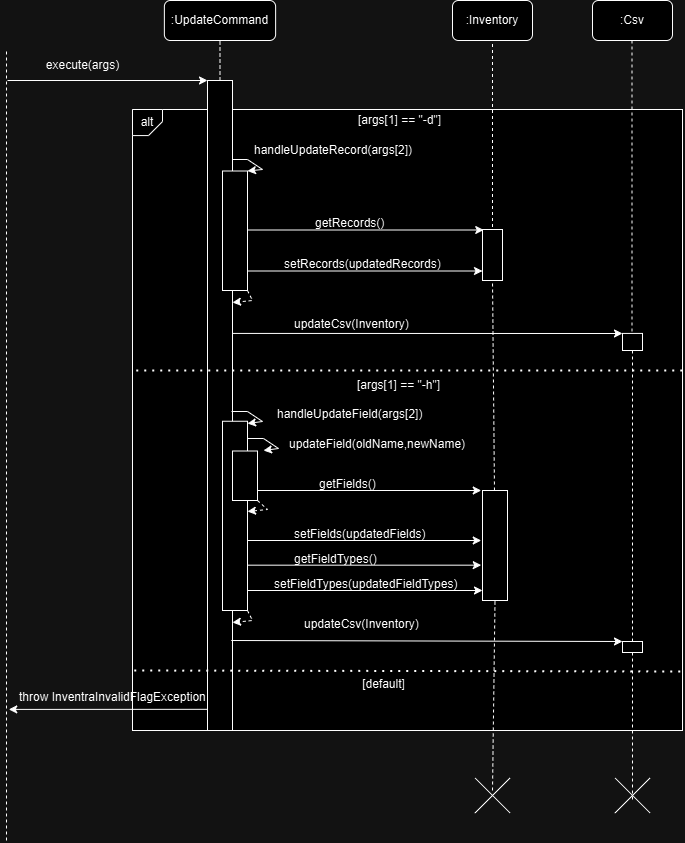

The diagram above was exported from draw.io. Its source (the exported page's mxGraphModel, read from the mxfile embedded in the PNG):
<mxGraphModel dx="1305" dy="1155" grid="1" gridSize="10" guides="1" tooltips="1" connect="1" arrows="1" fold="1" page="1" pageScale="1" pageWidth="850" pageHeight="1100" math="0" shadow="0">
  <root>
    <mxCell id="0" />
    <mxCell id="1" parent="0" />
    <mxCell id="zAH-0XGm0AwAv_6yNoel-1" value="" style="rounded=0;whiteSpace=wrap;html=1;" vertex="1" parent="1">
      <mxGeometry x="440" y="209" width="550" height="621" as="geometry" />
    </mxCell>
    <mxCell id="zAH-0XGm0AwAv_6yNoel-2" value="" style="endArrow=none;dashed=1;html=1;rounded=0;" edge="1" parent="1">
      <mxGeometry width="50" height="50" relative="1" as="geometry">
        <mxPoint x="314" y="940" as="sourcePoint" />
        <mxPoint x="314" y="150" as="targetPoint" />
      </mxGeometry>
    </mxCell>
    <mxCell id="zAH-0XGm0AwAv_6yNoel-3" value=":UpdateCommand" style="rounded=1;whiteSpace=wrap;html=1;" vertex="1" parent="1">
      <mxGeometry x="471.87" y="100" width="111.25" height="40" as="geometry" />
    </mxCell>
    <mxCell id="zAH-0XGm0AwAv_6yNoel-4" value="" style="endArrow=none;dashed=1;html=1;rounded=0;entryX=0.5;entryY=1;entryDx=0;entryDy=0;exitX=0.5;exitY=0;exitDx=0;exitDy=0;" edge="1" parent="1" source="zAH-0XGm0AwAv_6yNoel-34" target="zAH-0XGm0AwAv_6yNoel-3">
      <mxGeometry width="50" height="50" relative="1" as="geometry">
        <mxPoint x="530" y="222" as="sourcePoint" />
        <mxPoint x="375" y="172" as="targetPoint" />
      </mxGeometry>
    </mxCell>
    <mxCell id="zAH-0XGm0AwAv_6yNoel-5" value="" style="endArrow=classic;html=1;rounded=0;" edge="1" parent="1">
      <mxGeometry width="50" height="50" relative="1" as="geometry">
        <mxPoint x="315" y="180" as="sourcePoint" />
        <mxPoint x="515" y="180" as="targetPoint" />
      </mxGeometry>
    </mxCell>
    <mxCell id="zAH-0XGm0AwAv_6yNoel-6" value="execute(args)" style="text;html=1;align=center;verticalAlign=middle;resizable=0;points=[];autosize=1;strokeColor=none;fillColor=none;" vertex="1" parent="1">
      <mxGeometry x="340" y="150" width="100" height="30" as="geometry" />
    </mxCell>
    <mxCell id="zAH-0XGm0AwAv_6yNoel-7" value="" style="group" connectable="0" vertex="1" parent="1">
      <mxGeometry x="440" y="208.99999999999997" width="30" height="26.080000000000013" as="geometry" />
    </mxCell>
    <mxCell id="zAH-0XGm0AwAv_6yNoel-8" value="" style="shape=card;whiteSpace=wrap;html=1;rotation=-180;size=14;" vertex="1" parent="zAH-0XGm0AwAv_6yNoel-7">
      <mxGeometry y="2.842170943040401e-14" width="30" height="26.08" as="geometry" />
    </mxCell>
    <mxCell id="zAH-0XGm0AwAv_6yNoel-9" value="alt" style="text;html=1;align=center;verticalAlign=middle;whiteSpace=wrap;rounded=0;" vertex="1" parent="zAH-0XGm0AwAv_6yNoel-7">
      <mxGeometry x="5" y="3.0400000000000205" width="20" height="20" as="geometry" />
    </mxCell>
    <mxCell id="zAH-0XGm0AwAv_6yNoel-10" value="[args[1] == &quot;-d&quot;]" style="text;html=1;align=center;verticalAlign=middle;whiteSpace=wrap;rounded=0;" vertex="1" parent="1">
      <mxGeometry x="625" y="205.08" width="165" height="30" as="geometry" />
    </mxCell>
    <mxCell id="zAH-0XGm0AwAv_6yNoel-11" value=":Inventory" style="rounded=1;whiteSpace=wrap;html=1;" vertex="1" parent="1">
      <mxGeometry x="760" y="99.99999999999997" width="80" height="40" as="geometry" />
    </mxCell>
    <mxCell id="zAH-0XGm0AwAv_6yNoel-12" value="" style="endArrow=none;dashed=1;html=1;rounded=0;entryX=0.5;entryY=1;entryDx=0;entryDy=0;exitX=0.5;exitY=0;exitDx=0;exitDy=0;" edge="1" parent="1" target="zAH-0XGm0AwAv_6yNoel-11">
      <mxGeometry width="50" height="50" relative="1" as="geometry">
        <mxPoint x="800" y="350.5" as="sourcePoint" />
        <mxPoint x="144.5" y="372" as="targetPoint" />
      </mxGeometry>
    </mxCell>
    <mxCell id="zAH-0XGm0AwAv_6yNoel-14" style="edgeStyle=orthogonalEdgeStyle;rounded=0;orthogonalLoop=1;jettySize=auto;html=1;exitX=0.5;exitY=1;exitDx=0;exitDy=0;" edge="1" parent="1" source="zAH-0XGm0AwAv_6yNoel-1" target="zAH-0XGm0AwAv_6yNoel-1">
      <mxGeometry relative="1" as="geometry" />
    </mxCell>
    <mxCell id="zAH-0XGm0AwAv_6yNoel-15" value="handleUpdateRecord(args[2])" style="text;whiteSpace=wrap;" vertex="1" parent="1">
      <mxGeometry x="560" y="235.50000000000003" width="180" height="30" as="geometry" />
    </mxCell>
    <mxCell id="zAH-0XGm0AwAv_6yNoel-16" value="" style="endArrow=classic;html=1;rounded=0;entryX=1;entryY=0;entryDx=0;entryDy=0;" edge="1" parent="1" target="zAH-0XGm0AwAv_6yNoel-38">
      <mxGeometry width="50" height="50" relative="1" as="geometry">
        <mxPoint x="539" y="259" as="sourcePoint" />
        <mxPoint x="630" y="299" as="targetPoint" />
        <Array as="points">
          <mxPoint x="555" y="259" />
          <mxPoint x="570" y="269" />
        </Array>
      </mxGeometry>
    </mxCell>
    <mxCell id="zAH-0XGm0AwAv_6yNoel-19" style="edgeStyle=orthogonalEdgeStyle;rounded=0;orthogonalLoop=1;jettySize=auto;html=1;exitX=0.5;exitY=1;exitDx=0;exitDy=0;" edge="1" parent="1">
      <mxGeometry relative="1" as="geometry">
        <mxPoint x="802.5" y="586.4999999999998" as="sourcePoint" />
        <mxPoint x="802.5" y="586.4999999999998" as="targetPoint" />
      </mxGeometry>
    </mxCell>
    <mxCell id="zAH-0XGm0AwAv_6yNoel-25" style="edgeStyle=none;curved=1;rounded=0;orthogonalLoop=1;jettySize=auto;html=1;exitX=0.5;exitY=1;exitDx=0;exitDy=0;fontSize=12;startSize=8;endSize=8;" edge="1" parent="1">
      <mxGeometry relative="1" as="geometry">
        <mxPoint x="690" y="587.45" as="sourcePoint" />
        <mxPoint x="690" y="587.45" as="targetPoint" />
      </mxGeometry>
    </mxCell>
    <mxCell id="zAH-0XGm0AwAv_6yNoel-29" value="" style="endArrow=classic;html=1;rounded=0;entryX=0;entryY=0;entryDx=0;entryDy=0;" edge="1" parent="1">
      <mxGeometry width="50" height="50" relative="1" as="geometry">
        <mxPoint x="541.25" y="329.5" as="sourcePoint" />
        <mxPoint x="791.25" y="329.5" as="targetPoint" />
      </mxGeometry>
    </mxCell>
    <mxCell id="zAH-0XGm0AwAv_6yNoel-30" value="getRecords()" style="text;whiteSpace=wrap;" vertex="1" parent="1">
      <mxGeometry x="621.25" y="309" width="140" height="20" as="geometry" />
    </mxCell>
    <mxCell id="zAH-0XGm0AwAv_6yNoel-31" value="" style="rounded=0;whiteSpace=wrap;html=1;" vertex="1" parent="1">
      <mxGeometry x="790" y="329" width="20" height="51" as="geometry" />
    </mxCell>
    <mxCell id="zAH-0XGm0AwAv_6yNoel-33" value="" style="endArrow=none;dashed=1;html=1;rounded=0;entryX=0.5;entryY=1;entryDx=0;entryDy=0;" edge="1" parent="1" target="zAH-0XGm0AwAv_6yNoel-31" source="zAH-0XGm0AwAv_6yNoel-79">
      <mxGeometry width="50" height="50" relative="1" as="geometry">
        <mxPoint x="800" y="910" as="sourcePoint" />
        <mxPoint x="800" y="410" as="targetPoint" />
      </mxGeometry>
    </mxCell>
    <mxCell id="zAH-0XGm0AwAv_6yNoel-34" value="" style="rounded=0;whiteSpace=wrap;html=1;" vertex="1" parent="1">
      <mxGeometry x="515" y="180" width="25" height="650" as="geometry" />
    </mxCell>
    <mxCell id="zAH-0XGm0AwAv_6yNoel-35" value="" style="endArrow=classic;html=1;rounded=0;" edge="1" parent="1">
      <mxGeometry width="50" height="50" relative="1" as="geometry">
        <mxPoint x="540" y="432.92" as="sourcePoint" />
        <mxPoint x="930" y="433" as="targetPoint" />
      </mxGeometry>
    </mxCell>
    <mxCell id="zAH-0XGm0AwAv_6yNoel-42" value="" style="endArrow=none;dashed=1;html=1;dashPattern=1 3;strokeWidth=2;rounded=0;" edge="1" parent="1">
      <mxGeometry width="50" height="50" relative="1" as="geometry">
        <mxPoint x="443.75" y="469.99999999999994" as="sourcePoint" />
        <mxPoint x="990" y="470" as="targetPoint" />
      </mxGeometry>
    </mxCell>
    <mxCell id="zAH-0XGm0AwAv_6yNoel-45" value="[args[1] == &quot;-h&quot;]" style="text;html=1;align=center;verticalAlign=middle;whiteSpace=wrap;rounded=0;" vertex="1" parent="1">
      <mxGeometry x="623.75" y="470" width="165" height="30" as="geometry" />
    </mxCell>
    <mxCell id="zAH-0XGm0AwAv_6yNoel-56" value="" style="html=1;labelBackgroundColor=#ffffff;startArrow=none;startFill=0;startSize=6;endArrow=classic;endFill=1;endSize=6;jettySize=auto;orthogonalLoop=1;strokeWidth=1;dashed=1;fontSize=14;rounded=0;exitX=1;exitY=1;exitDx=0;exitDy=0;" edge="1" parent="1">
      <mxGeometry width="60" height="60" relative="1" as="geometry">
        <mxPoint x="555" y="390" as="sourcePoint" />
        <mxPoint x="540" y="402" as="targetPoint" />
        <Array as="points">
          <mxPoint x="560" y="400" />
        </Array>
      </mxGeometry>
    </mxCell>
    <mxCell id="zAH-0XGm0AwAv_6yNoel-60" value="" style="shape=cross;whiteSpace=wrap;html=1;rotation=45;size=0;" vertex="1" parent="1">
      <mxGeometry x="775" y="870" width="50" height="50" as="geometry" />
    </mxCell>
    <mxCell id="zAH-0XGm0AwAv_6yNoel-61" value="" style="shape=cross;whiteSpace=wrap;html=1;rotation=45;size=0;" vertex="1" parent="1">
      <mxGeometry x="915" y="870" width="50" height="50" as="geometry" />
    </mxCell>
    <mxCell id="zAH-0XGm0AwAv_6yNoel-63" value="" style="endArrow=classic;html=1;rounded=0;entryX=0;entryY=0;entryDx=0;entryDy=0;" edge="1" parent="1">
      <mxGeometry width="50" height="50" relative="1" as="geometry">
        <mxPoint x="540" y="370.5" as="sourcePoint" />
        <mxPoint x="790" y="370.5" as="targetPoint" />
      </mxGeometry>
    </mxCell>
    <mxCell id="zAH-0XGm0AwAv_6yNoel-64" value="setRecords(updatedRecords)" style="text;whiteSpace=wrap;" vertex="1" parent="1">
      <mxGeometry x="590" y="350" width="140" height="20" as="geometry" />
    </mxCell>
    <mxCell id="zAH-0XGm0AwAv_6yNoel-38" value="" style="rounded=0;whiteSpace=wrap;html=1;" vertex="1" parent="1">
      <mxGeometry x="530" y="270.5" width="25" height="119.5" as="geometry" />
    </mxCell>
    <mxCell id="zAH-0XGm0AwAv_6yNoel-67" value=":Csv" style="rounded=1;whiteSpace=wrap;html=1;" vertex="1" parent="1">
      <mxGeometry x="900" y="99.99999999999997" width="80" height="40" as="geometry" />
    </mxCell>
    <mxCell id="zAH-0XGm0AwAv_6yNoel-68" value="" style="endArrow=none;dashed=1;html=1;rounded=0;exitX=0.5;exitY=1;exitDx=0;exitDy=0;entryX=0.5;entryY=0;entryDx=0;entryDy=0;" edge="1" parent="1">
      <mxGeometry width="50" height="50" relative="1" as="geometry">
        <mxPoint x="939.5" y="140" as="sourcePoint" />
        <mxPoint x="939.5" y="433" as="targetPoint" />
      </mxGeometry>
    </mxCell>
    <mxCell id="zAH-0XGm0AwAv_6yNoel-69" value="" style="rounded=0;whiteSpace=wrap;html=1;" vertex="1" parent="1">
      <mxGeometry x="930" y="432.92" width="20" height="17.08" as="geometry" />
    </mxCell>
    <mxCell id="zAH-0XGm0AwAv_6yNoel-70" value="updateCsv(Inventory)" style="text;whiteSpace=wrap;" vertex="1" parent="1">
      <mxGeometry x="600" y="410" width="140" height="20" as="geometry" />
    </mxCell>
    <mxCell id="zAH-0XGm0AwAv_6yNoel-72" value="handleUpdateField(args[2])" style="text;whiteSpace=wrap;" vertex="1" parent="1">
      <mxGeometry x="583.12" y="500" width="180" height="30" as="geometry" />
    </mxCell>
    <mxCell id="zAH-0XGm0AwAv_6yNoel-73" value="" style="endArrow=classic;html=1;rounded=0;entryX=1;entryY=0;entryDx=0;entryDy=0;" edge="1" parent="1">
      <mxGeometry width="50" height="50" relative="1" as="geometry">
        <mxPoint x="539" y="511" as="sourcePoint" />
        <mxPoint x="555" y="523" as="targetPoint" />
        <Array as="points">
          <mxPoint x="555" y="511" />
          <mxPoint x="570" y="521" />
        </Array>
      </mxGeometry>
    </mxCell>
    <mxCell id="zAH-0XGm0AwAv_6yNoel-76" value="updateField(oldName,newName)" style="text;whiteSpace=wrap;" vertex="1" parent="1">
      <mxGeometry x="595" y="530" width="180" height="30" as="geometry" />
    </mxCell>
    <mxCell id="zAH-0XGm0AwAv_6yNoel-77" value="" style="endArrow=classic;html=1;rounded=0;entryX=1;entryY=0;entryDx=0;entryDy=0;" edge="1" parent="1">
      <mxGeometry width="50" height="50" relative="1" as="geometry">
        <mxPoint x="555" y="538" as="sourcePoint" />
        <mxPoint x="571" y="550" as="targetPoint" />
        <Array as="points">
          <mxPoint x="571" y="538" />
          <mxPoint x="586" y="548" />
        </Array>
      </mxGeometry>
    </mxCell>
    <mxCell id="zAH-0XGm0AwAv_6yNoel-80" value="" style="endArrow=none;dashed=1;html=1;rounded=0;entryX=0.5;entryY=1;entryDx=0;entryDy=0;" edge="1" parent="1" target="zAH-0XGm0AwAv_6yNoel-79">
      <mxGeometry width="50" height="50" relative="1" as="geometry">
        <mxPoint x="800" y="890" as="sourcePoint" />
        <mxPoint x="800" y="380" as="targetPoint" />
      </mxGeometry>
    </mxCell>
    <mxCell id="zAH-0XGm0AwAv_6yNoel-79" value="" style="rounded=0;whiteSpace=wrap;html=1;" vertex="1" parent="1">
      <mxGeometry x="790" y="590" width="25" height="110" as="geometry" />
    </mxCell>
    <mxCell id="zAH-0XGm0AwAv_6yNoel-81" value="" style="endArrow=classic;html=1;rounded=0;entryX=0;entryY=0;entryDx=0;entryDy=0;" edge="1" parent="1">
      <mxGeometry width="50" height="50" relative="1" as="geometry">
        <mxPoint x="538.75" y="590" as="sourcePoint" />
        <mxPoint x="788.75" y="590" as="targetPoint" />
      </mxGeometry>
    </mxCell>
    <mxCell id="zAH-0XGm0AwAv_6yNoel-82" value="getFields()" style="text;whiteSpace=wrap;" vertex="1" parent="1">
      <mxGeometry x="625" y="570" width="140" height="20" as="geometry" />
    </mxCell>
    <mxCell id="zAH-0XGm0AwAv_6yNoel-83" value="" style="html=1;labelBackgroundColor=#ffffff;startArrow=none;startFill=0;startSize=6;endArrow=classic;endFill=1;endSize=6;jettySize=auto;orthogonalLoop=1;strokeWidth=1;dashed=1;fontSize=14;rounded=0;exitX=1;exitY=1;exitDx=0;exitDy=0;" edge="1" parent="1" source="zAH-0XGm0AwAv_6yNoel-75">
      <mxGeometry width="60" height="60" relative="1" as="geometry">
        <mxPoint x="570" y="599" as="sourcePoint" />
        <mxPoint x="555" y="611" as="targetPoint" />
        <Array as="points">
          <mxPoint x="575" y="609" />
        </Array>
      </mxGeometry>
    </mxCell>
    <mxCell id="zAH-0XGm0AwAv_6yNoel-85" value="" style="endArrow=classic;html=1;rounded=0;entryX=0;entryY=0;entryDx=0;entryDy=0;" edge="1" parent="1">
      <mxGeometry width="50" height="50" relative="1" as="geometry">
        <mxPoint x="538.75" y="640" as="sourcePoint" />
        <mxPoint x="788.75" y="640" as="targetPoint" />
      </mxGeometry>
    </mxCell>
    <mxCell id="zAH-0XGm0AwAv_6yNoel-86" value="setFields(updatedFields)" style="text;whiteSpace=wrap;" vertex="1" parent="1">
      <mxGeometry x="600" y="620" width="140" height="20" as="geometry" />
    </mxCell>
    <mxCell id="zAH-0XGm0AwAv_6yNoel-87" value="" style="endArrow=classic;html=1;rounded=0;entryX=0;entryY=0;entryDx=0;entryDy=0;" edge="1" parent="1">
      <mxGeometry width="50" height="50" relative="1" as="geometry">
        <mxPoint x="538.75" y="664.67" as="sourcePoint" />
        <mxPoint x="788.75" y="664.67" as="targetPoint" />
      </mxGeometry>
    </mxCell>
    <mxCell id="zAH-0XGm0AwAv_6yNoel-88" value="getFieldTypes()" style="text;whiteSpace=wrap;" vertex="1" parent="1">
      <mxGeometry x="600" y="644.67" width="140" height="20" as="geometry" />
    </mxCell>
    <mxCell id="zAH-0XGm0AwAv_6yNoel-89" value="" style="endArrow=classic;html=1;rounded=0;entryX=0;entryY=0;entryDx=0;entryDy=0;" edge="1" parent="1">
      <mxGeometry width="50" height="50" relative="1" as="geometry">
        <mxPoint x="540" y="690" as="sourcePoint" />
        <mxPoint x="790" y="690" as="targetPoint" />
      </mxGeometry>
    </mxCell>
    <mxCell id="zAH-0XGm0AwAv_6yNoel-90" value="setFieldTypes(updatedFieldTypes)" style="text;whiteSpace=wrap;" vertex="1" parent="1">
      <mxGeometry x="580" y="670" width="140" height="20" as="geometry" />
    </mxCell>
    <mxCell id="zAH-0XGm0AwAv_6yNoel-71" value="" style="rounded=0;whiteSpace=wrap;html=1;" vertex="1" parent="1">
      <mxGeometry x="530" y="520.75" width="25" height="189.25" as="geometry" />
    </mxCell>
    <mxCell id="zAH-0XGm0AwAv_6yNoel-75" value="" style="rounded=0;whiteSpace=wrap;html=1;" vertex="1" parent="1">
      <mxGeometry x="540" y="550.5" width="25" height="49.5" as="geometry" />
    </mxCell>
    <mxCell id="zAH-0XGm0AwAv_6yNoel-98" value="" style="endArrow=classic;html=1;rounded=0;entryX=0;entryY=0;entryDx=0;entryDy=0;" edge="1" parent="1" target="zAH-0XGm0AwAv_6yNoel-104">
      <mxGeometry width="50" height="50" relative="1" as="geometry">
        <mxPoint x="538.75" y="740" as="sourcePoint" />
        <mxPoint x="788.75" y="740" as="targetPoint" />
      </mxGeometry>
    </mxCell>
    <mxCell id="zAH-0XGm0AwAv_6yNoel-99" value="" style="html=1;labelBackgroundColor=#ffffff;startArrow=none;startFill=0;startSize=6;endArrow=classic;endFill=1;endSize=6;jettySize=auto;orthogonalLoop=1;strokeWidth=1;dashed=1;fontSize=14;rounded=0;exitX=1;exitY=1;exitDx=0;exitDy=0;" edge="1" parent="1">
      <mxGeometry width="60" height="60" relative="1" as="geometry">
        <mxPoint x="555" y="710" as="sourcePoint" />
        <mxPoint x="540" y="722" as="targetPoint" />
        <Array as="points">
          <mxPoint x="560" y="720" />
        </Array>
      </mxGeometry>
    </mxCell>
    <mxCell id="zAH-0XGm0AwAv_6yNoel-102" value="updateCsv(Inventory)" style="text;whiteSpace=wrap;" vertex="1" parent="1">
      <mxGeometry x="610" y="710" width="140" height="20" as="geometry" />
    </mxCell>
    <mxCell id="zAH-0XGm0AwAv_6yNoel-103" value="" style="endArrow=none;dashed=1;html=1;rounded=0;exitX=0.5;exitY=1;exitDx=0;exitDy=0;" edge="1" parent="1" source="zAH-0XGm0AwAv_6yNoel-104">
      <mxGeometry width="50" height="50" relative="1" as="geometry">
        <mxPoint x="939.58" y="468.87" as="sourcePoint" />
        <mxPoint x="940" y="900" as="targetPoint" />
      </mxGeometry>
    </mxCell>
    <mxCell id="zAH-0XGm0AwAv_6yNoel-105" value="" style="endArrow=none;dashed=1;html=1;rounded=0;exitX=0.5;exitY=1;exitDx=0;exitDy=0;" edge="1" parent="1" source="zAH-0XGm0AwAv_6yNoel-69" target="zAH-0XGm0AwAv_6yNoel-104">
      <mxGeometry width="50" height="50" relative="1" as="geometry">
        <mxPoint x="940" y="450" as="sourcePoint" />
        <mxPoint x="940" y="1011.488037109375" as="targetPoint" />
      </mxGeometry>
    </mxCell>
    <mxCell id="zAH-0XGm0AwAv_6yNoel-104" value="" style="rounded=0;whiteSpace=wrap;html=1;" vertex="1" parent="1">
      <mxGeometry x="930" y="741" width="20" height="11" as="geometry" />
    </mxCell>
    <mxCell id="zAH-0XGm0AwAv_6yNoel-106" value="" style="endArrow=none;dashed=1;html=1;dashPattern=1 3;strokeWidth=2;rounded=0;" edge="1" parent="1">
      <mxGeometry width="50" height="50" relative="1" as="geometry">
        <mxPoint x="441.75" y="770" as="sourcePoint" />
        <mxPoint x="990" y="771" as="targetPoint" />
      </mxGeometry>
    </mxCell>
    <mxCell id="zAH-0XGm0AwAv_6yNoel-107" value="[default]" style="text;html=1;align=center;verticalAlign=middle;whiteSpace=wrap;rounded=0;" vertex="1" parent="1">
      <mxGeometry x="608.75" y="769" width="165" height="30" as="geometry" />
    </mxCell>
    <mxCell id="zAH-0XGm0AwAv_6yNoel-108" value="" style="endArrow=classic;html=1;rounded=0;" edge="1" parent="1">
      <mxGeometry width="50" height="50" relative="1" as="geometry">
        <mxPoint x="515" y="808.82" as="sourcePoint" />
        <mxPoint x="316.25" y="808.9100000000001" as="targetPoint" />
      </mxGeometry>
    </mxCell>
    <mxCell id="zAH-0XGm0AwAv_6yNoel-109" value="throw InventraInvalidFlagException" style="text;whiteSpace=wrap;" vertex="1" parent="1">
      <mxGeometry x="325" y="783.32" width="215" height="20" as="geometry" />
    </mxCell>
  </root>
</mxGraphModel>